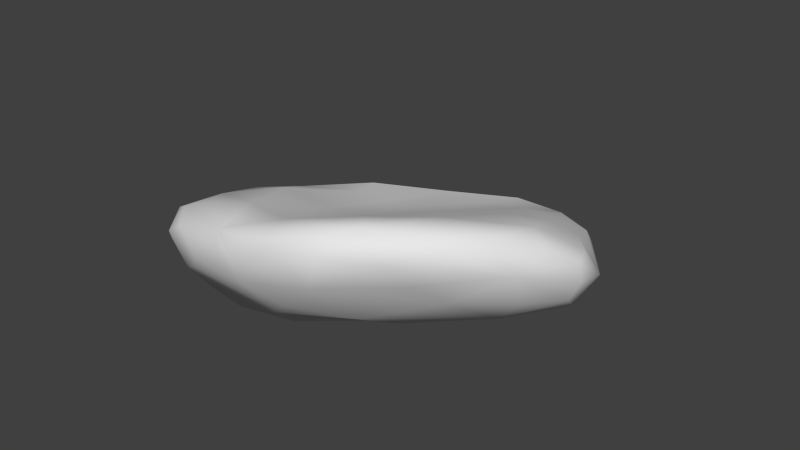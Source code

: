 # Source: RockRamp.blend  (saved by Blender 2.73.0; exported with 4.5.12 LTS)
import bpy
from mathutils import Matrix  # noqa: F401  (used for matrix-valued properties, if any)

bpy.ops.wm.read_factory_settings(use_empty=True)
scene = bpy.context.scene
scene.name = 'Scene'

# ---- collections
col_collection_1 = bpy.data.collections.new('Collection 1'); scene.collection.children.link(col_collection_1)

# ---- world
world_world = bpy.data.worlds.new('World'); scene.world = world_world
world_world.color = (0.05088, 0.05088, 0.05088)
world_world.use_sun_shadow = False
world_world.sun_shadow_jitter_overblur = 0.0
world_world.cycles.sampling_method = 'MANUAL'
world_world.cycles.sample_map_resolution = 256

# ---- meshes
me_plane = bpy.data.meshes.new('Plane')
me_plane.from_pydata([(0.6052, -1.0, 0.8259), (-0.6601, -0.9391, 0.4037), (1.158, 0.3699, 0.5187), (-0.06661, 0.4166, 0.09911), (-0.1227, -0.9754, 0.06872), (1.346, 0.05597, 0.2741), (1.441, 0.7405, -0.06919), (1.063, 0.3346, -0.3421), (-0.3459, -0.7226, -0.3907), (-1.453, -0.8234, 0.1325), (-1.565, 0.07491, 0.06279), (-1.452, 0.7703, -0.06299), (-1.767, -0.3086, -0.5468), (0.7404, 0.9381, 0.2045), (0.4906, 1.891, -0.1423), (-0.4881, 0.1957, 0.03821), (-0.3153, 1.22, -0.1372), (0.626, 1.047, -0.5597), (-0.678, -0.1427, -0.872)], [], [(4, 0, 1), (5, 0, 4), (0, 5, 2), (6, 2, 5), (4, 7, 5), (1, 8, 4), (4, 8, 7), (10, 9, 1), (3, 0, 2), (9, 8, 1), (8, 9, 12), (9, 10, 12), (10, 11, 12), (2, 13, 3), (13, 2, 6), (6, 14, 13), (5, 7, 6), (0, 3, 15), (0, 15, 1), (10, 1, 15), (15, 11, 10), (3, 16, 15), (16, 11, 15), (13, 14, 3), (3, 14, 16), (17, 6, 7), (17, 7, 8), (18, 8, 12), (8, 18, 17), (6, 17, 14)])
me_plane.polygons.foreach_set('use_smooth', [True] * 30)
_uv = me_plane.uv_layers.new(name='UVMap')
_uv.uv.foreach_set('vector', [0.4291, 0.4641, 0.4927, 0.4319, 0.4424, 0.5634, 0.4741, 0.3702, 0.4927, 0.4319, 0.4291, 0.4641, 0.4927, 0.4319, 0.4741, 0.3702, 0.5743, 0.3466, 0.5632, 0.2365, 0.5743, 0.3466, 0.4741, 0.3702, 0.4291, 0.4641, 0.4099, 0.3304, 0.4741, 0.3702, 0.4424, 0.5634, 0.2709, 0.5007, 0.4291, 0.4641, 0.4291, 0.4641, 0.2709, 0.5007, 0.4099, 0.3304, 0.547, 0.8212, 0.3988, 0.7035, 0.4424, 0.5634, 0.7086, 0.5137, 0.4927, 0.4319, 0.5743, 0.3466, 0.3988, 0.7035, 0.2709, 0.5007, 0.4424, 0.5634, 0.2709, 0.5007, 0.3988, 0.7035, 0.2319, 0.9999, 0.3988, 0.7035, 0.547, 0.8212, 0.2319, 0.9999, 0.547, 0.8212, 0.7873, 0.9782, 0.2319, 0.9999, 0.5743, 0.3466, 0.6766, 0.3235, 0.7086, 0.5137, 0.6766, 0.3235, 0.5743, 0.3466, 0.5632, 0.2365, 0.5632, 0.2365, 0.9908, 0.08311, 0.6766, 0.3235, 0.4741, 0.3702, 0.4099, 0.3304, 0.5632, 0.2365, 0.4927, 0.4319, 0.7086, 0.5137, 0.6803, 0.6075, 0.4927, 0.4319, 0.6803, 0.6075, 0.4424, 0.5634, 0.547, 0.8212, 0.4424, 0.5634, 0.6803, 0.6075, 0.6803, 0.6075, 0.7873, 0.9782, 0.547, 0.8212, 0.7086, 0.5137, 0.9908, 0.5068, 0.6803, 0.6075, 0.9908, 0.5068, 0.7873, 0.9782, 0.6803, 0.6075, 0.6766, 0.3235, 0.9908, 0.08311, 0.7086, 0.5137, 0.7086, 0.5137, 0.9908, 0.08311, 0.9908, 0.5068, 0.2275, 9.953e-05, 0.5632, 0.2365, 0.4099, 0.3304, 0.2275, 9.953e-05, 0.4099, 0.3304, 0.2709, 0.5007, 9.953e-05, 0.5638, 0.2709, 0.5007, 0.2319, 0.9999, 0.2709, 0.5007, 9.953e-05, 0.5638, 0.2275, 9.953e-05, 0.5632, 0.2365, 0.2275, 9.953e-05, 0.9908, 0.08311])
me_plane.use_remesh_preserve_volume = False
me_plane.use_remesh_preserve_attributes = False
me_plane.use_mirror_vertex_groups = False
me_plane.update()

# ---- objects
ob_rockramp = bpy.data.objects.new('RockRamp', me_plane)

# ---- transforms, parenting, visibility, modifiers, constraints
ob_rockramp.location = (0.0, 0.0, 0.0)
ob_rockramp.lineart.crease_threshold = 0.0
_m = ob_rockramp.modifiers.new('Subsurf', 'SUBSURF')
_m.uv_smooth = 'PRESERVE_CORNERS'
_m.quality = 1
_m.render_levels = 1
_m.show_only_control_edges = False

# ---- collection membership
col_collection_1.objects.link(ob_rockramp)

# ---- scene / render settings (as saved in the file)
scene.frame_start = 1; scene.frame_end = 250; scene.frame_set(1)
scene.render.engine = 'BLENDER_EEVEE_NEXT'
scene.render.image_settings.color_mode = 'RGB'
scene.render.image_settings.compression = 90
scene.render.resolution_percentage = 50
scene.render.dither_intensity = 0.0
scene.cycles.use_denoising = False
scene.cycles.samples = 10
scene.cycles.sampling_pattern = 'TABULATED_SOBOL'
scene.cycles.light_sampling_threshold = 0.0
scene.cycles.use_adaptive_sampling = False
scene.cycles.use_light_tree = False
scene.cycles.blur_glossy = 0.0
scene.cycles.volume_bounces = 1
scene.cycles.pixel_filter_type = 'GAUSSIAN'
scene.cycles.sample_clamp_indirect = 0.0
scene.view_settings.view_transform = 'Standard'
bpy.context.view_layer.update()

# ---- added for rendering (the .blend has no active camera and no usable light): camera, sun
cam_auto = bpy.data.cameras.new('AutoCamera')
cam_auto.lens = 50.0
cam_auto.sensor_width = 36.0
cam_auto.clip_end = 1000.0
ob_auto_camera = bpy.data.objects.new('AutoCamera', cam_auto)
scene.collection.objects.link(ob_auto_camera)
ob_auto_camera.location = (4.1304, -4.70671, 3.41187)
ob_auto_camera.rotation_euler = (1.09748, -7.21219e-08, 0.694738)
scene.camera = ob_auto_camera
light_auto_sun = bpy.data.lights.new('AutoSun', 'SUN')
light_auto_sun.energy = 3.0
light_auto_sun.angle = 0.0523599
ob_auto_sun = bpy.data.objects.new('AutoSun', light_auto_sun)
scene.collection.objects.link(ob_auto_sun)
ob_auto_sun.rotation_euler = (0.872665, 0.174533, 0.523599)
bpy.context.view_layer.update()

